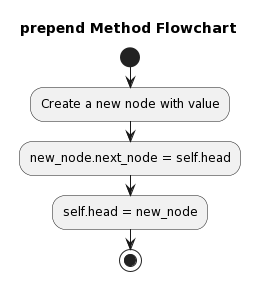

The diagram above was rendered by PlantUML. Its source (embedded in the PNG):
@startuml
title prepend Method Flowchart

start
:Create a new node with value;
:new_node.next_node = self.head;
:self.head = new_node;
stop
@enduml